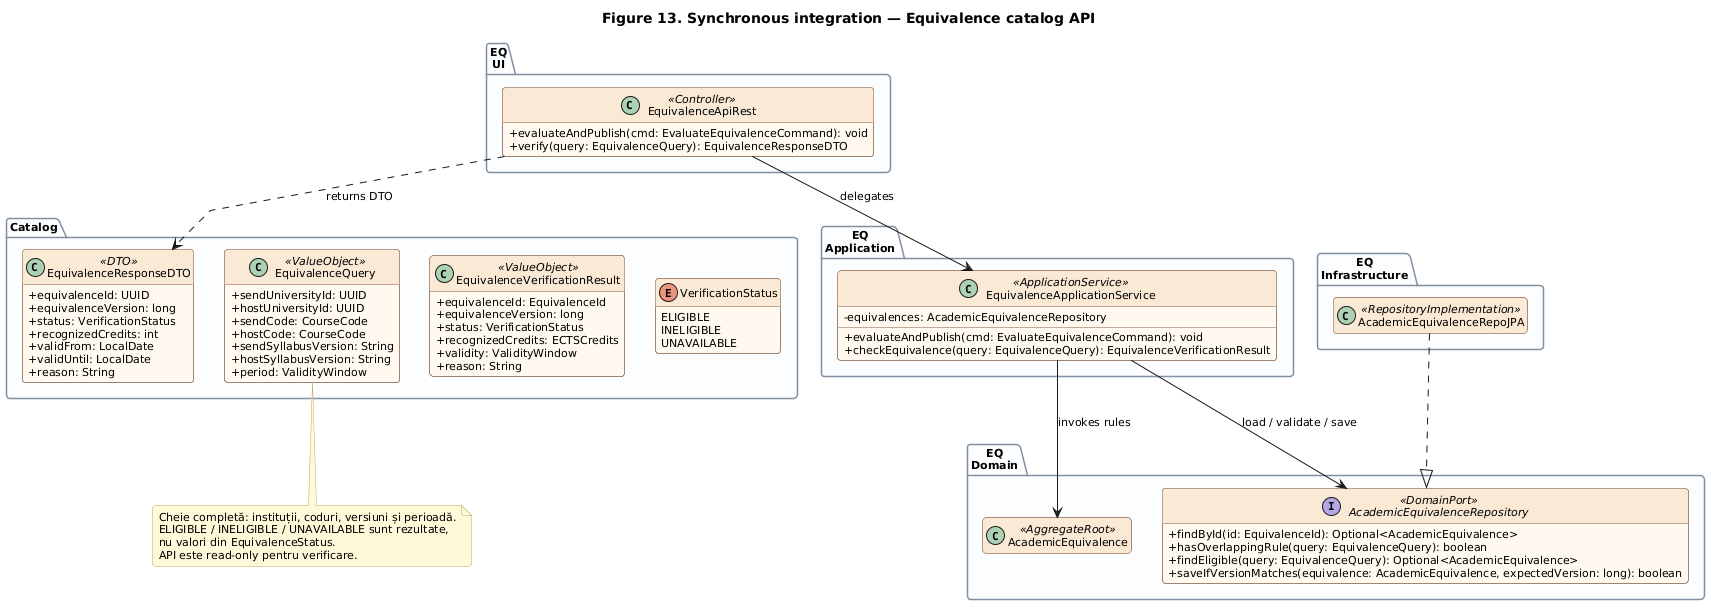

The diagram above was rendered by PlantUML. Its source (embedded in the PNG):
@startuml
title Figure 13. Synchronous integration — Equivalence catalog API
!include common/style.puml
!include common/equivalence-architecture.puml
remove Shared
remove Commands
remove EquivalenceStatus
remove IEquivalenceCatalogAdapter
hide AcademicEquivalence members
hide AcademicEquivalenceRepoJPA members
note bottom of EquivalenceQuery
  Cheie completă: instituții, coduri, versiuni și perioadă.
  ELIGIBLE / INELIGIBLE / UNAVAILABLE sunt rezultate,
  nu valori din EquivalenceStatus.
  API este read-only pentru verificare.
end note

@enduml